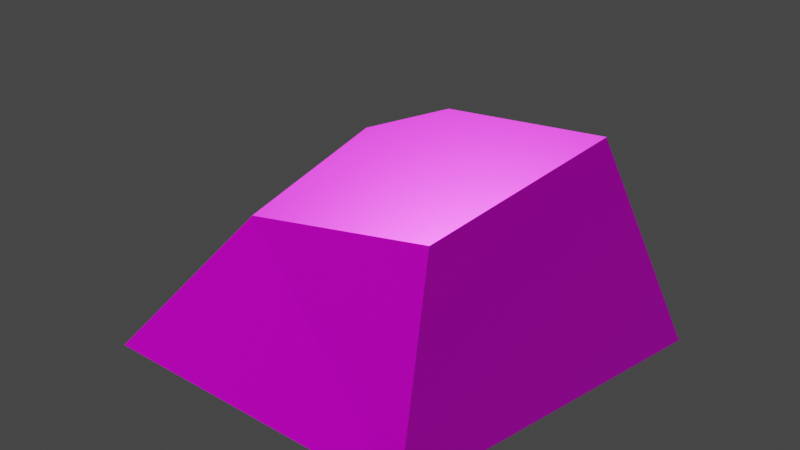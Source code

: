 # Source: Stone01.blend  (saved by Blender 3.1.7; exported with 4.5.12 LTS)
import bpy
from mathutils import Matrix  # noqa: F401  (used for matrix-valued properties, if any)

bpy.ops.wm.read_factory_settings(use_empty=True)
scene = bpy.context.scene
scene.name = 'Scene'

# ---- images (referenced by path relative to the original .blend; pixels are not part of the script)
import os
ASSET_DIR = os.environ.get("B2B_ASSET_DIR", "")  # directory of the original .blend (textures are referenced by path, not embedded)
HERE = os.path.dirname(os.path.abspath(__file__))  # packed textures are extracted next to this script under _unpacked/

def load_image(name, relpath, width, height, colorspace="sRGB"):
    """Load a texture the original file referenced (path relative to the .blend, or extracted next to this script)."""
    p = next((c for c in (os.path.join(HERE, relpath), os.path.join(ASSET_DIR, relpath)) if relpath and os.path.exists(c)), "")
    if p:
        img = bpy.data.images.load(p, check_existing=True)
        img.name = name
    else:  # same state as the original file: an image datablock whose file is absent (Cycles renders it pink)
        img = bpy.data.images.new(name, width, height)
        img.source = "FILE"
        img.filepath = "//" + (relpath or name)
    img.colorspace_settings.name = colorspace
    return img
img_t_env_struct_ruinedcity_stonebase_bc_dds = load_image('T_ENV_STRUCT_RuinedCity_StoneBase_BC.dds', 'T_ENV_STRUCT_RuinedCity_StoneBase_BC.dds', 1024, 1024, 'sRGB')
img_t_env_struct_ruinedcity_stonebase_mra_dds = load_image('T_ENV_STRUCT_RuinedCity_StoneBase_MRA.dds', 'T_ENV_STRUCT_RuinedCity_StoneBase_MRA.dds', 1024, 1024, 'sRGB')
img_t_env_nature_generalfoliageset_stones_n_dds = load_image('T_ENV_Nature_GeneralFoliageSet_Stones_N.dds', 'T_ENV_Nature_GeneralFoliageSet_Stones_N.dds', 1024, 1024, 'sRGB')

# ---- materials (node trees are filled in below, after node groups)
mat_mi_env_nature_midrocks_celtic = bpy.data.materials.new('MI_ENV_Nature_MidRocks_Celtic')
mat_mi_env_nature_midrocks_celtic.use_transparent_shadow = False

# ---- material node trees
mat_mi_env_nature_midrocks_celtic.use_nodes = True; mat_mi_env_nature_midrocks_celtic.node_tree.nodes.clear()
_N = mat_mi_env_nature_midrocks_celtic.node_tree.nodes; _L = mat_mi_env_nature_midrocks_celtic.node_tree.links
n0 = _N.new('ShaderNodeBsdfPrincipled'); n0.name = 'Principled BSDF'; n0.location = (10, 300)
n0.distribution = 'GGX'
n0.subsurface_method = 'RANDOM_WALK_SKIN'
n0.inputs[3].default_value = 1.45
n0.inputs[27].default_value = (0.0, 0.0, 0.0, 1.0)
n0.inputs[28].default_value = 1.0
n1 = _N.new('ShaderNodeOutputMaterial'); n1.name = 'Material Output'; n1.location = (300, 300)
n2 = _N.new('ShaderNodeTexImage'); n2.name = 'Image Texture'; n2.location = (-280, 280)
n2.image = img_t_env_struct_ruinedcity_stonebase_bc_dds
n3 = _N.new('ShaderNodeTexImage'); n3.name = 'Image Texture.001'; n3.location = (-398, -9)
n3.image = img_t_env_struct_ruinedcity_stonebase_mra_dds
n4 = _N.new('ShaderNodeNormalMap'); n4.name = 'Normal Map'; n4.location = (-203, -294)
n5 = _N.new('ShaderNodeTexImage'); n5.name = 'Image Texture.002'; n5.location = (-504, -290)
n5.image = img_t_env_nature_generalfoliageset_stones_n_dds
_L.new(n0.outputs[0], n1.inputs[0])
_L.new(n2.outputs[0], n0.inputs[0])
_L.new(n3.outputs[0], n0.inputs[1])
_L.new(n3.outputs[0], n0.inputs[2])
_L.new(n5.outputs[0], n4.inputs[1])
_L.new(n4.outputs[0], n0.inputs[5])
n1.is_active_output = True

# ---- world
world_world = bpy.data.worlds.new('World'); scene.world = world_world
world_world.use_nodes = True; world_world.node_tree.nodes.clear()
_N = world_world.node_tree.nodes; _L = world_world.node_tree.links
n0 = _N.new('ShaderNodeOutputWorld'); n0.name = 'World Output'; n0.location = (300, 300)
n1 = _N.new('ShaderNodeBackground'); n1.name = 'Background'; n1.location = (10, 300)
n1.inputs[0].default_value = (0.05088, 0.05088, 0.05088, 1.0)
_L.new(n1.outputs[0], n0.inputs[0])
n0.is_active_output = True
world_world.color = (0.05088, 0.05088, 0.05088)
world_world.use_sun_shadow = False
world_world.sun_shadow_jitter_overblur = 0.0

# ---- meshes
me_sm_env_nature_generalfoliageset_stone01_md = bpy.data.meshes.new('SM_ENV_Nature_GeneralFoliageSet_Stone01.md')
me_sm_env_nature_generalfoliageset_stone01_md.from_pydata([(-0.03509, 0.116, 0.1246), (-0.212, 0.08017, -0.03934), (-0.09203, 0.06274, 0.1071), (-0.1001, 0.189, -0.03934), (-0.06273, -0.1144, 0.09164), (0.1581, -0.189, -0.03934), (0.1258, -0.1159, 0.1283), (-0.1596, -0.189, -0.03934), (0.1258, -0.1159, 0.1283), (0.1581, -0.189, -0.03934), (0.2154, 0.1335, -0.03934), (0.1532, 0.08066, 0.1572), (-0.212, 0.08017, -0.03934), (-0.06273, -0.1144, 0.09164), (-0.09203, 0.06274, 0.1071), (-0.1596, -0.189, -0.03934), (0.1532, 0.08066, 0.1572), (0.2154, 0.1335, -0.03934), (-0.03509, 0.116, 0.1246), (-0.1001, 0.189, -0.03934), (-0.06273, -0.1144, 0.09164), (-0.03509, 0.116, 0.1246), (-0.09203, 0.06274, 0.1071), (0.1258, -0.1159, 0.1283), (0.1532, 0.08066, 0.1572), (-0.1001, 0.189, -0.03934), (-0.1596, -0.189, -0.03934), (-0.212, 0.08017, -0.03934), (0.1581, -0.189, -0.03934), (0.2154, 0.1335, -0.03934)], [], [(0, 1, 2), (1, 0, 3), (4, 5, 6), (5, 4, 7), (8, 9, 10), (8, 10, 11), (12, 13, 14), (13, 12, 15), (16, 17, 18), (18, 17, 19), (20, 21, 22), (20, 23, 21), (21, 23, 24), (25, 26, 27), (26, 25, 28), (28, 25, 29)])
_uv = me_sm_env_nature_generalfoliageset_stone01_md.uv_layers.new(name='UV_SINGLE')
_uv.uv.foreach_set('vector', [0.7817, 0.8984, 0.6636, 0.8752, 0.7544, 0.8727, 0.6636, 0.8752, 0.7817, 0.8984, 0.6982, 0.9453, 0.7686, 0.7867, 0.8594, 0.6975, 0.8599, 0.786, 0.8594, 0.6975, 0.7686, 0.7867, 0.7104, 0.7244, 0.8599, 0.786, 0.9307, 0.7319, 0.9751, 0.8826, 0.8599, 0.786, 0.9751, 0.8826, 0.873, 0.8813, 0.6636, 0.8752, 0.7686, 0.7867, 0.7544, 0.8727, 0.7686, 0.7867, 0.6636, 0.8752, 0.6914, 0.7429, 0.873, 0.8813, 0.9004, 0.9795, 0.7817, 0.8984, 0.7817, 0.8984, 0.9004, 0.9795, 0.7471, 0.9829, 0.7686, 0.7867, 0.7817, 0.8984, 0.7544, 0.8727, 0.7686, 0.7867, 0.8599, 0.786, 0.7817, 0.8984, 0.7817, 0.8984, 0.8599, 0.786, 0.873, 0.8813, 0.7441, 0.3481, 0.8066, 0.3584, 0.7622, 0.3667, 0.8066, 0.3584, 0.7441, 0.3481, 0.8066, 0.3057, 0.8066, 0.3057, 0.7441, 0.3481, 0.7534, 0.2964])
_uv.active_render = True
_uv = me_sm_env_nature_generalfoliageset_stone01_md.uv_layers.new(name='EXTRAUVS0')
_uv.uv.foreach_set('vector', [0.2793, 0.7983, 0.007812, 0.7451, 0.2159, 0.739, 0.007812, 0.7451, 0.2793, 0.7983, 0.08716, 0.906, 0.2485, 0.5417, 0.457, 0.3369, 0.4583, 0.54, 0.457, 0.3369, 0.2485, 0.5417, 0.1153, 0.3979, 0.4583, 0.54, 0.6206, 0.4155, 0.7231, 0.7618, 0.4583, 0.54, 0.7231, 0.7618, 0.489, 0.7589, 0.007812, 0.7451, 0.2485, 0.5417, 0.2159, 0.739, 0.2485, 0.5417, 0.007812, 0.7451, 0.07227, 0.4409, 0.489, 0.7589, 0.5508, 0.9844, 0.2793, 0.7983, 0.2793, 0.7983, 0.5508, 0.9844, 0.1993, 0.9922, 0.2485, 0.5417, 0.2793, 0.7983, 0.2159, 0.739, 0.2485, 0.5417, 0.4583, 0.54, 0.2793, 0.7983, 0.2793, 0.7983, 0.4583, 0.54, 0.489, 0.7589, 0.8398, 0.4297, 0.9053, 0.01318, 0.9634, 0.3101, 0.9053, 0.01318, 0.8398, 0.4297, 0.5552, 0.01318, 0.5552, 0.01318, 0.8398, 0.4297, 0.4922, 0.3687])
_ca = me_sm_env_nature_generalfoliageset_stone01_md.color_attributes.new('PSKVTXCOL_0', 'BYTE_COLOR', 'CORNER')
_ca.data.foreach_set('color', [1.0, 0.0, 0.0, 1.0, 1.0, 0.0, 0.0, 1.0, 1.0, 0.0, 0.0, 1.0, 1.0, 0.0, 0.0, 1.0, 1.0, 0.0, 0.0, 1.0, 1.0, 0.0, 0.0, 1.0, 1.0, 0.0, 0.0, 1.0, 1.0, 0.0, 0.0, 1.0, 1.0, 0.0, 0.0, 1.0, 1.0, 0.0, 0.0, 1.0, 1.0, 0.0, 0.0, 1.0, 1.0, 0.0, 0.0, 1.0, 1.0, 0.0, 0.0, 1.0, 1.0, 0.0, 0.0, 1.0, 1.0, 0.0, 0.0, 1.0, 1.0, 0.0, 0.0, 1.0, 1.0, 0.0, 0.0, 1.0, 1.0, 0.0, 0.0, 1.0, 1.0, 0.0, 0.0, 1.0, 1.0, 0.0, 0.0, 1.0, 1.0, 0.0, 0.0, 1.0, 1.0, 0.0, 0.0, 1.0, 1.0, 0.0, 0.0, 1.0, 1.0, 0.0, 0.0, 1.0, 1.0, 0.0, 0.0, 1.0, 1.0, 0.0, 0.0, 1.0, 1.0, 0.0, 0.0, 1.0, 1.0, 0.0, 0.0, 1.0, 1.0, 0.0, 0.0, 1.0, 1.0, 0.0, 0.0, 1.0, 1.0, 0.0, 0.0, 1.0, 1.0, 0.0, 0.0, 1.0, 1.0, 0.0, 0.0, 1.0, 1.0, 0.0, 0.0, 1.0, 1.0, 0.0, 0.0, 1.0, 1.0, 0.0, 0.0, 1.0, 1.0, 0.0, 0.0, 1.0, 1.0, 0.0, 0.0, 1.0, 1.0, 0.0, 0.0, 1.0, 1.0, 0.0, 0.0, 1.0, 1.0, 0.0, 0.0, 1.0, 1.0, 0.0, 0.0, 1.0, 1.0, 0.0, 0.0, 1.0, 1.0, 0.0, 0.0, 1.0, 1.0, 0.0, 0.0, 1.0, 1.0, 0.0, 0.0, 1.0, 1.0, 0.0, 0.0, 1.0, 1.0, 0.0, 0.0, 1.0])
me_sm_env_nature_generalfoliageset_stone01_md.materials.append(mat_mi_env_nature_midrocks_celtic)
me_sm_env_nature_generalfoliageset_stone01_md.use_remesh_fix_poles = True
me_sm_env_nature_generalfoliageset_stone01_md.use_remesh_preserve_attributes = False
me_sm_env_nature_generalfoliageset_stone01_md.update()

# ---- objects
ob_sm_env_nature_generalfoliageset_stone01_mo = bpy.data.objects.new('SM_ENV_Nature_GeneralFoliageSet_Stone01.mo', me_sm_env_nature_generalfoliageset_stone01_md)

# ---- transforms, parenting, visibility, modifiers, constraints
ob_sm_env_nature_generalfoliageset_stone01_mo.location = (0.0, 0.0, 0.0)

# ---- collection membership
scene.collection.objects.link(ob_sm_env_nature_generalfoliageset_stone01_mo)

# ---- scene / render settings (as saved in the file)
scene.frame_start = 1; scene.frame_end = 250; scene.frame_set(1)
scene.render.engine = 'BLENDER_EEVEE_NEXT'
scene.cycles.sampling_pattern = 'TABULATED_SOBOL'
scene.cycles.use_light_tree = False
scene.view_settings.view_transform = 'Filmic'
bpy.context.view_layer.update()

# ---- added for rendering (the .blend has no active camera and no usable light): camera, sun
cam_auto = bpy.data.cameras.new('AutoCamera')
cam_auto.lens = 50.0
cam_auto.sensor_width = 36.0
cam_auto.clip_end = 1000.0
ob_auto_camera = bpy.data.objects.new('AutoCamera', cam_auto)
scene.collection.objects.link(ob_auto_camera)
ob_auto_camera.location = (0.560084, -0.670036, 0.505608)
ob_auto_camera.rotation_euler = (1.09748, -7.21219e-08, 0.694738)
scene.camera = ob_auto_camera
light_auto_sun = bpy.data.lights.new('AutoSun', 'SUN')
light_auto_sun.energy = 3.0
light_auto_sun.angle = 0.0523599
ob_auto_sun = bpy.data.objects.new('AutoSun', light_auto_sun)
scene.collection.objects.link(ob_auto_sun)
ob_auto_sun.rotation_euler = (0.872665, 0.174533, 0.523599)
bpy.context.view_layer.update()
